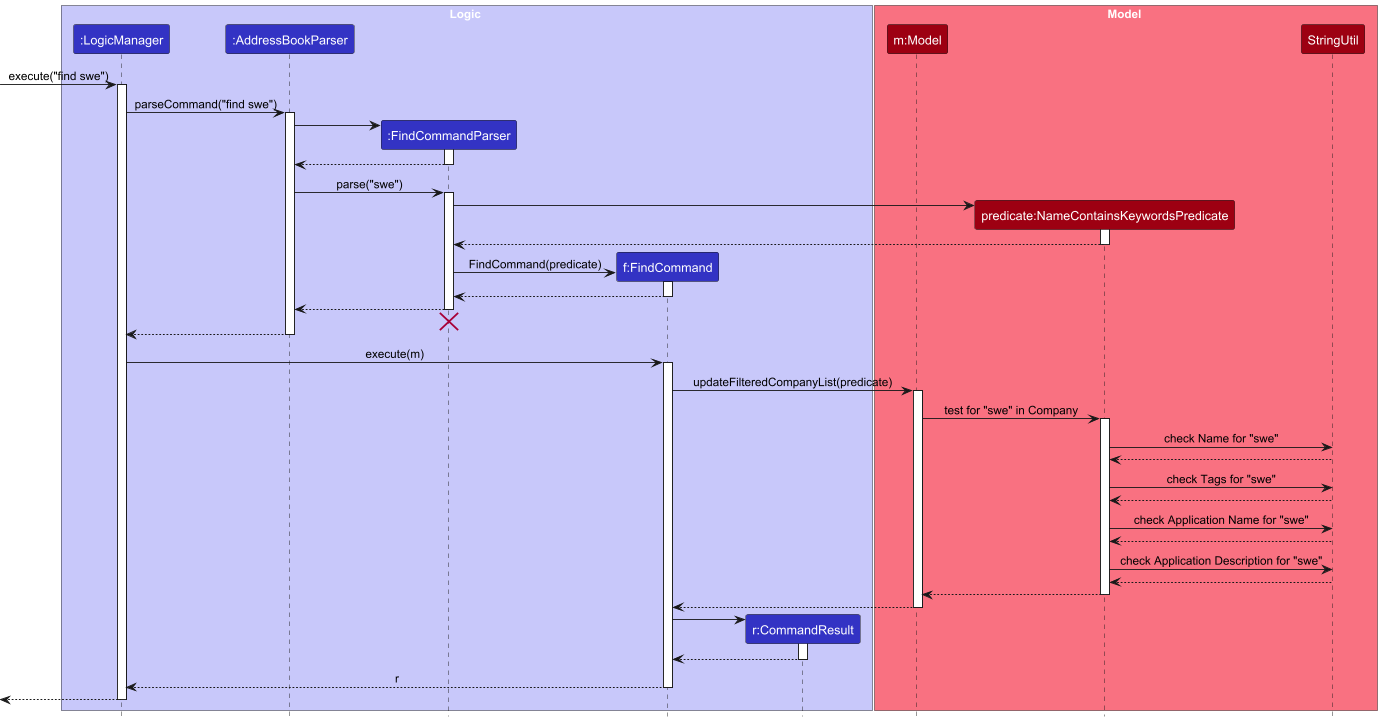

The diagram above was rendered by PlantUML. Its source (embedded in the PNG):
@startuml
!include style.puml
skinparam ArrowFontStyle plain

box Logic LOGIC_COLOR_T1
participant ":LogicManager" as LogicManager LOGIC_COLOR
participant ":AddressBookParser" as AddressBookParser LOGIC_COLOR
participant ":FindCommandParser" as FindCommandParser LOGIC_COLOR
participant "f:FindCommand" as FindCommand LOGIC_COLOR
participant "r:CommandResult" as CommandResult LOGIC_COLOR
end box

box Model MODEL_COLOR_T1
participant "m:Model" as Model MODEL_COLOR
participant "predicate:NameContainsKeywordsPredicate" as predicate MODEL_COLOR
participant "StringUtil" as StringUtil MODEL_COLOR
end box

[-> LogicManager : execute("find swe")
activate LogicManager

LogicManager -> AddressBookParser : parseCommand("find swe")
activate AddressBookParser

create FindCommandParser
AddressBookParser -> FindCommandParser
activate FindCommandParser

FindCommandParser --> AddressBookParser
deactivate FindCommandParser

AddressBookParser -> FindCommandParser : parse("swe")
activate FindCommandParser

create predicate
FindCommandParser -> predicate
activate predicate

predicate --> FindCommandParser
deactivate predicate

create FindCommand
FindCommandParser -> FindCommand : FindCommand(predicate)
activate FindCommand

FindCommand --> FindCommandParser :
deactivate FindCommand

FindCommandParser --> AddressBookParser
deactivate FindCommandParser
'Hidden arrow to position the destroy marker below the end of the activation bar.
FindCommandParser -[hidden]-> AddressBookParser
destroy FindCommandParser

AddressBookParser --> LogicManager
deactivate AddressBookParser

LogicManager -> FindCommand : execute(m)
activate FindCommand

FindCommand -> Model : updateFilteredCompanyList(predicate)
activate Model

Model -> predicate : test for "swe" in Company
activate predicate

predicate -> StringUtil : check Name for "swe"

StringUtil --> predicate

predicate -> StringUtil : check Tags for "swe"

StringUtil --> predicate

predicate -> StringUtil : check Application Name for "swe"

StringUtil --> predicate

predicate -> StringUtil : check Application Description for "swe"

StringUtil --> predicate

predicate --> Model
deactivate predicate

Model --> FindCommand
deactivate Model

create CommandResult
FindCommand -> CommandResult
activate CommandResult

CommandResult --> FindCommand
deactivate CommandResult

FindCommand --> LogicManager : r
deactivate FindCommand

[<--LogicManager
deactivate LogicManager
@enduml